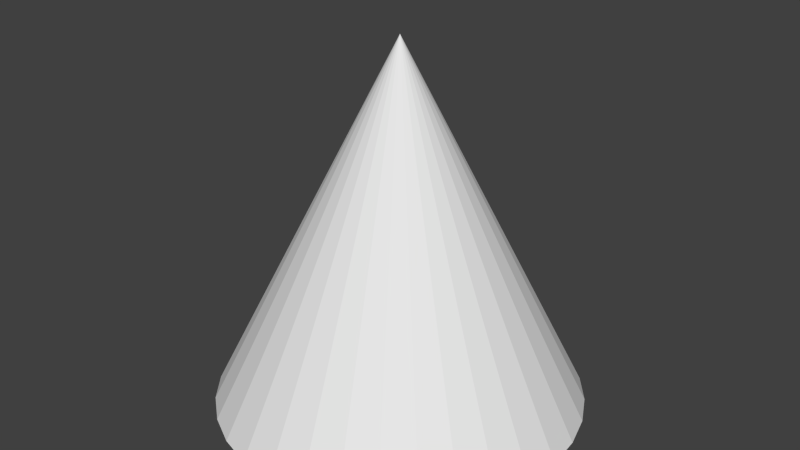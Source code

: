 # Source: spike.blend  (saved by Blender 2.74.0; exported with 4.5.12 LTS)
import bpy
from mathutils import Matrix  # noqa: F401  (used for matrix-valued properties, if any)

bpy.ops.wm.read_factory_settings(use_empty=True)
scene = bpy.context.scene
scene.name = 'Scene'

# ---- collections
col_collection_1 = bpy.data.collections.new('Collection 1'); scene.collection.children.link(col_collection_1)

# ---- materials (node trees are filled in below, after node groups)
mat_material = bpy.data.materials.new('Material')
mat_material.alpha_threshold = 0.0
mat_material.roughness = 0.5
mat_material.line_color = (0.0, 0.0, 0.0, 1.0)

# ---- material node trees
mat_material.use_nodes = True; mat_material.node_tree.nodes.clear()
_N = mat_material.node_tree.nodes; _L = mat_material.node_tree.links
n0 = _N.new('ShaderNodeOutputMaterial'); n0.name = 'Material Output'; n0.location = (300, 300)
n1 = _N.new('ShaderNodeBsdfDiffuse'); n1.name = 'Diffuse BSDF'; n1.location = (10, 300)
_L.new(n1.outputs[0], n0.inputs[0])
n0.is_active_output = True

# ---- world
world_world = bpy.data.worlds.new('World'); scene.world = world_world
world_world.use_nodes = True; world_world.node_tree.nodes.clear()
_N = world_world.node_tree.nodes; _L = world_world.node_tree.links
n0 = _N.new('ShaderNodeOutputWorld'); n0.name = 'World Output'; n0.location = (300, 300)
n1 = _N.new('ShaderNodeBackground'); n1.name = 'Background'; n1.location = (10, 300)
n1.inputs[0].default_value = (0.05088, 0.05088, 0.05088, 1.0)
_L.new(n1.outputs[0], n0.inputs[0])
n0.is_active_output = True
world_world.color = (0.05088, 0.05088, 0.05088)
world_world.use_sun_shadow = False
world_world.sun_shadow_jitter_overblur = 0.0
world_world.cycles.sampling_method = 'MANUAL'
world_world.cycles.sample_map_resolution = 256

# ---- meshes
me_cone = bpy.data.meshes.new('Cone')
me_cone.from_pydata([(0.0, 0.5, -1.0), (0.09755, 0.4904, -1.0), (0.1913, 0.4619, -1.0), (0.2778, 0.4157, -1.0), (0.3536, 0.3536, -1.0), (0.4157, 0.2778, -1.0), (0.4619, 0.1913, -1.0), (0.4904, 0.09755, -1.0), (0.5, 3.775e-08, -1.0), (0.0, 0.0, 0.0), (0.4904, -0.09755, -1.0), (0.4619, -0.1913, -1.0), (0.4157, -0.2778, -1.0), (0.3536, -0.3536, -1.0), (0.2778, -0.4157, -1.0), (0.1913, -0.4619, -1.0), (0.09755, -0.4904, -1.0), (-1.629e-07, -0.5, -1.0), (-0.09755, -0.4904, -1.0), (-0.1913, -0.4619, -1.0), (-0.2778, -0.4157, -1.0), (-0.3536, -0.3536, -1.0), (-0.4157, -0.2778, -1.0), (-0.4619, -0.1913, -1.0), (-0.4904, -0.09754, -1.0), (-0.5, 4.828e-07, -1.0), (-0.4904, 0.09755, -1.0), (-0.4619, 0.1913, -1.0), (-0.4157, 0.2778, -1.0), (-0.3536, 0.3536, -1.0), (-0.2778, 0.4157, -1.0), (-0.1913, 0.4619, -1.0), (-0.09754, 0.4904, -1.0)], [], [(31, 9, 32), (0, 9, 1), (30, 9, 31), (29, 9, 30), (28, 9, 29), (27, 9, 28), (26, 9, 27), (25, 9, 26), (24, 9, 25), (23, 9, 24), (22, 9, 23), (21, 9, 22), (20, 9, 21), (19, 9, 20), (18, 9, 19), (17, 9, 18), (16, 9, 17), (15, 9, 16), (14, 9, 15), (13, 9, 14), (12, 9, 13), (11, 9, 12), (10, 9, 11), (8, 9, 10), (7, 9, 8), (6, 9, 7), (5, 9, 6), (4, 9, 5), (3, 9, 4), (2, 9, 3), (32, 9, 0), (1, 9, 2), (0, 1, 2, 3, 4, 5, 6, 7, 8, 10, 11, 12, 13, 14, 15, 16, 17, 18, 19, 20, 21, 22, 23, 24, 25, 26, 27, 28, 29, 30, 31, 32)])
_ca = me_cone.color_attributes.new('Col', 'BYTE_COLOR', 'CORNER')
_ca.data.foreach_set('color', [0.6939, 0.2664, 0.2664, 1.0, 0.6939, 0.2664, 0.2664, 1.0, 0.6939, 0.2664, 0.2664, 1.0, 0.6939, 0.2664, 0.2664, 1.0, 0.6939, 0.2664, 0.2664, 1.0, 0.6939, 0.2664, 0.2664, 1.0, 0.6939, 0.2664, 0.2664, 1.0, 0.6939, 0.2664, 0.2664, 1.0, 0.6939, 0.2664, 0.2664, 1.0, 0.6939, 0.2664, 0.2664, 1.0, 0.6939, 0.2664, 0.2664, 1.0, 0.6939, 0.2664, 0.2664, 1.0, 0.6939, 0.2664, 0.2664, 1.0, 0.6939, 0.2664, 0.2664, 1.0, 0.6939, 0.2664, 0.2664, 1.0, 0.6939, 0.2664, 0.2664, 1.0, 0.6939, 0.2664, 0.2664, 1.0, 0.6939, 0.2664, 0.2664, 1.0, 0.6939, 0.2664, 0.2664, 1.0, 0.6939, 0.2664, 0.2664, 1.0, 0.6939, 0.2664, 0.2664, 1.0, 0.6939, 0.2664, 0.2664, 1.0, 0.6939, 0.2664, 0.2664, 1.0, 0.6939, 0.2664, 0.2664, 1.0, 0.6939, 0.2664, 0.2664, 1.0, 0.6939, 0.2664, 0.2664, 1.0, 0.6939, 0.2664, 0.2664, 1.0, 0.6939, 0.2664, 0.2664, 1.0, 0.6939, 0.2664, 0.2664, 1.0, 0.6939, 0.2664, 0.2664, 1.0, 0.6939, 0.2664, 0.2664, 1.0, 0.6939, 0.2664, 0.2664, 1.0, 0.6939, 0.2664, 0.2664, 1.0, 0.6939, 0.2664, 0.2664, 1.0, 0.6939, 0.2664, 0.2664, 1.0, 0.6939, 0.2664, 0.2664, 1.0, 0.6939, 0.2664, 0.2664, 1.0, 0.6939, 0.2664, 0.2664, 1.0, 0.6939, 0.2664, 0.2664, 1.0, 0.6939, 0.2664, 0.2664, 1.0, 0.6939, 0.2664, 0.2664, 1.0, 0.6939, 0.2664, 0.2664, 1.0, 0.6939, 0.2664, 0.2664, 1.0, 0.6939, 0.2664, 0.2664, 1.0, 0.6939, 0.2664, 0.2664, 1.0, 0.6939, 0.2664, 0.2664, 1.0, 0.6939, 0.2664, 0.2664, 1.0, 0.6939, 0.2664, 0.2664, 1.0, 0.6939, 0.2664, 0.2664, 1.0, 0.6939, 0.2664, 0.2664, 1.0, 0.6939, 0.2664, 0.2664, 1.0, 0.6939, 0.2664, 0.2664, 1.0, 0.6939, 0.2664, 0.2664, 1.0, 0.6939, 0.2664, 0.2664, 1.0, 0.6939, 0.2664, 0.2664, 1.0, 0.6939, 0.2664, 0.2664, 1.0, 0.6939, 0.2664, 0.2664, 1.0, 0.6939, 0.2664, 0.2664, 1.0, 0.6939, 0.2664, 0.2664, 1.0, 0.6939, 0.2664, 0.2664, 1.0, 0.6939, 0.2664, 0.2664, 1.0, 0.6939, 0.2664, 0.2664, 1.0, 0.6939, 0.2664, 0.2664, 1.0, 0.6939, 0.2664, 0.2664, 1.0, 0.6939, 0.2664, 0.2664, 1.0, 0.6939, 0.2664, 0.2664, 1.0, 0.6939, 0.2664, 0.2664, 1.0, 0.6939, 0.2664, 0.2664, 1.0, 0.6939, 0.2664, 0.2664, 1.0, 0.6939, 0.2664, 0.2664, 1.0, 0.6939, 0.2664, 0.2664, 1.0, 0.6939, 0.2664, 0.2664, 1.0, 0.6939, 0.2664, 0.2664, 1.0, 0.6939, 0.2664, 0.2664, 1.0, 0.6939, 0.2664, 0.2664, 1.0, 0.6939, 0.2664, 0.2664, 1.0, 0.6939, 0.2664, 0.2664, 1.0, 0.6939, 0.2664, 0.2664, 1.0, 0.6939, 0.2664, 0.2664, 1.0, 0.6939, 0.2664, 0.2664, 1.0, 0.6939, 0.2664, 0.2664, 1.0, 0.6939, 0.2664, 0.2664, 1.0, 0.6939, 0.2664, 0.2664, 1.0, 0.6939, 0.2664, 0.2664, 1.0, 0.6939, 0.2664, 0.2664, 1.0, 0.6939, 0.2664, 0.2664, 1.0, 0.6939, 0.2664, 0.2664, 1.0, 0.6939, 0.2664, 0.2664, 1.0, 0.6939, 0.2664, 0.2664, 1.0, 0.6939, 0.2664, 0.2664, 1.0, 0.6939, 0.2664, 0.2664, 1.0, 0.6939, 0.2664, 0.2664, 1.0, 0.6939, 0.2664, 0.2664, 1.0, 0.6939, 0.2664, 0.2664, 1.0, 0.6939, 0.2664, 0.2664, 1.0, 0.6939, 0.2664, 0.2664, 1.0, 0.6939, 0.2664, 0.2664, 1.0, 0.6939, 0.2664, 0.2664, 1.0, 0.6939, 0.2664, 0.2664, 1.0, 0.6939, 0.2664, 0.2664, 1.0, 0.6939, 0.2664, 0.2664, 1.0, 0.6939, 0.2664, 0.2664, 1.0, 0.6939, 0.2664, 0.2664, 1.0, 0.6939, 0.2664, 0.2664, 1.0, 0.6939, 0.2664, 0.2664, 1.0, 0.6939, 0.2664, 0.2664, 1.0, 0.6939, 0.2664, 0.2664, 1.0, 0.6939, 0.2664, 0.2664, 1.0, 0.6939, 0.2664, 0.2664, 1.0, 0.6939, 0.2664, 0.2664, 1.0, 0.6939, 0.2664, 0.2664, 1.0, 0.6939, 0.2664, 0.2664, 1.0, 0.6939, 0.2664, 0.2664, 1.0, 0.6939, 0.2664, 0.2664, 1.0, 0.6939, 0.2664, 0.2664, 1.0, 0.6939, 0.2664, 0.2664, 1.0, 0.6939, 0.2664, 0.2664, 1.0, 0.6939, 0.2664, 0.2664, 1.0, 0.6939, 0.2664, 0.2664, 1.0, 0.6939, 0.2664, 0.2664, 1.0, 0.6939, 0.2664, 0.2664, 1.0, 0.6939, 0.2664, 0.2664, 1.0, 0.6939, 0.2664, 0.2664, 1.0, 0.6939, 0.2664, 0.2664, 1.0, 0.6939, 0.2664, 0.2664, 1.0, 0.6939, 0.2664, 0.2664, 1.0, 0.6939, 0.2664, 0.2664, 1.0, 0.6939, 0.2664, 0.2664, 1.0])
me_cone.materials.append(mat_material)
me_cone.use_remesh_preserve_volume = False
me_cone.use_remesh_preserve_attributes = False
me_cone.use_mirror_vertex_groups = False
me_cone.use_paint_bone_selection = False
me_cone.use_paint_mask = True
me_cone.update()

# ---- objects
ob_spike = bpy.data.objects.new('Spike', me_cone)

# ---- transforms, parenting, visibility, modifiers, constraints
ob_spike.location = (0.0, 0.0, 0.0)
ob_spike.lineart.crease_threshold = 0.0

# ---- collection membership
col_collection_1.objects.link(ob_spike)

# ---- scene / render settings (as saved in the file)
scene.frame_start = 1; scene.frame_end = 250; scene.frame_set(1)
scene.render.engine = 'CYCLES'
scene.render.resolution_percentage = 50
scene.render.dither_intensity = 0.0
scene.cycles.use_denoising = False
scene.cycles.samples = 10
scene.cycles.sampling_pattern = 'TABULATED_SOBOL'
scene.cycles.light_sampling_threshold = 0.0
scene.cycles.use_adaptive_sampling = False
scene.cycles.use_light_tree = False
scene.cycles.blur_glossy = 0.0
scene.cycles.pixel_filter_type = 'GAUSSIAN'
scene.cycles.sample_clamp_indirect = 0.0
scene.view_settings.view_transform = 'Standard'
bpy.context.view_layer.update()

# ---- added for rendering (the .blend has no active camera and no usable light): camera, sun
cam_auto = bpy.data.cameras.new('AutoCamera')
cam_auto.lens = 50.0
cam_auto.sensor_width = 36.0
cam_auto.clip_end = 1000.0
ob_auto_camera = bpy.data.objects.new('AutoCamera', cam_auto)
scene.collection.objects.link(ob_auto_camera)
ob_auto_camera.location = (1.60254, -1.92304, 0.782029)
ob_auto_camera.rotation_euler = (1.09748, -7.21219e-08, 0.694738)
scene.camera = ob_auto_camera
light_auto_sun = bpy.data.lights.new('AutoSun', 'SUN')
light_auto_sun.energy = 3.0
light_auto_sun.angle = 0.0523599
ob_auto_sun = bpy.data.objects.new('AutoSun', light_auto_sun)
scene.collection.objects.link(ob_auto_sun)
ob_auto_sun.rotation_euler = (0.872665, 0.174533, 0.523599)
bpy.context.view_layer.update()
